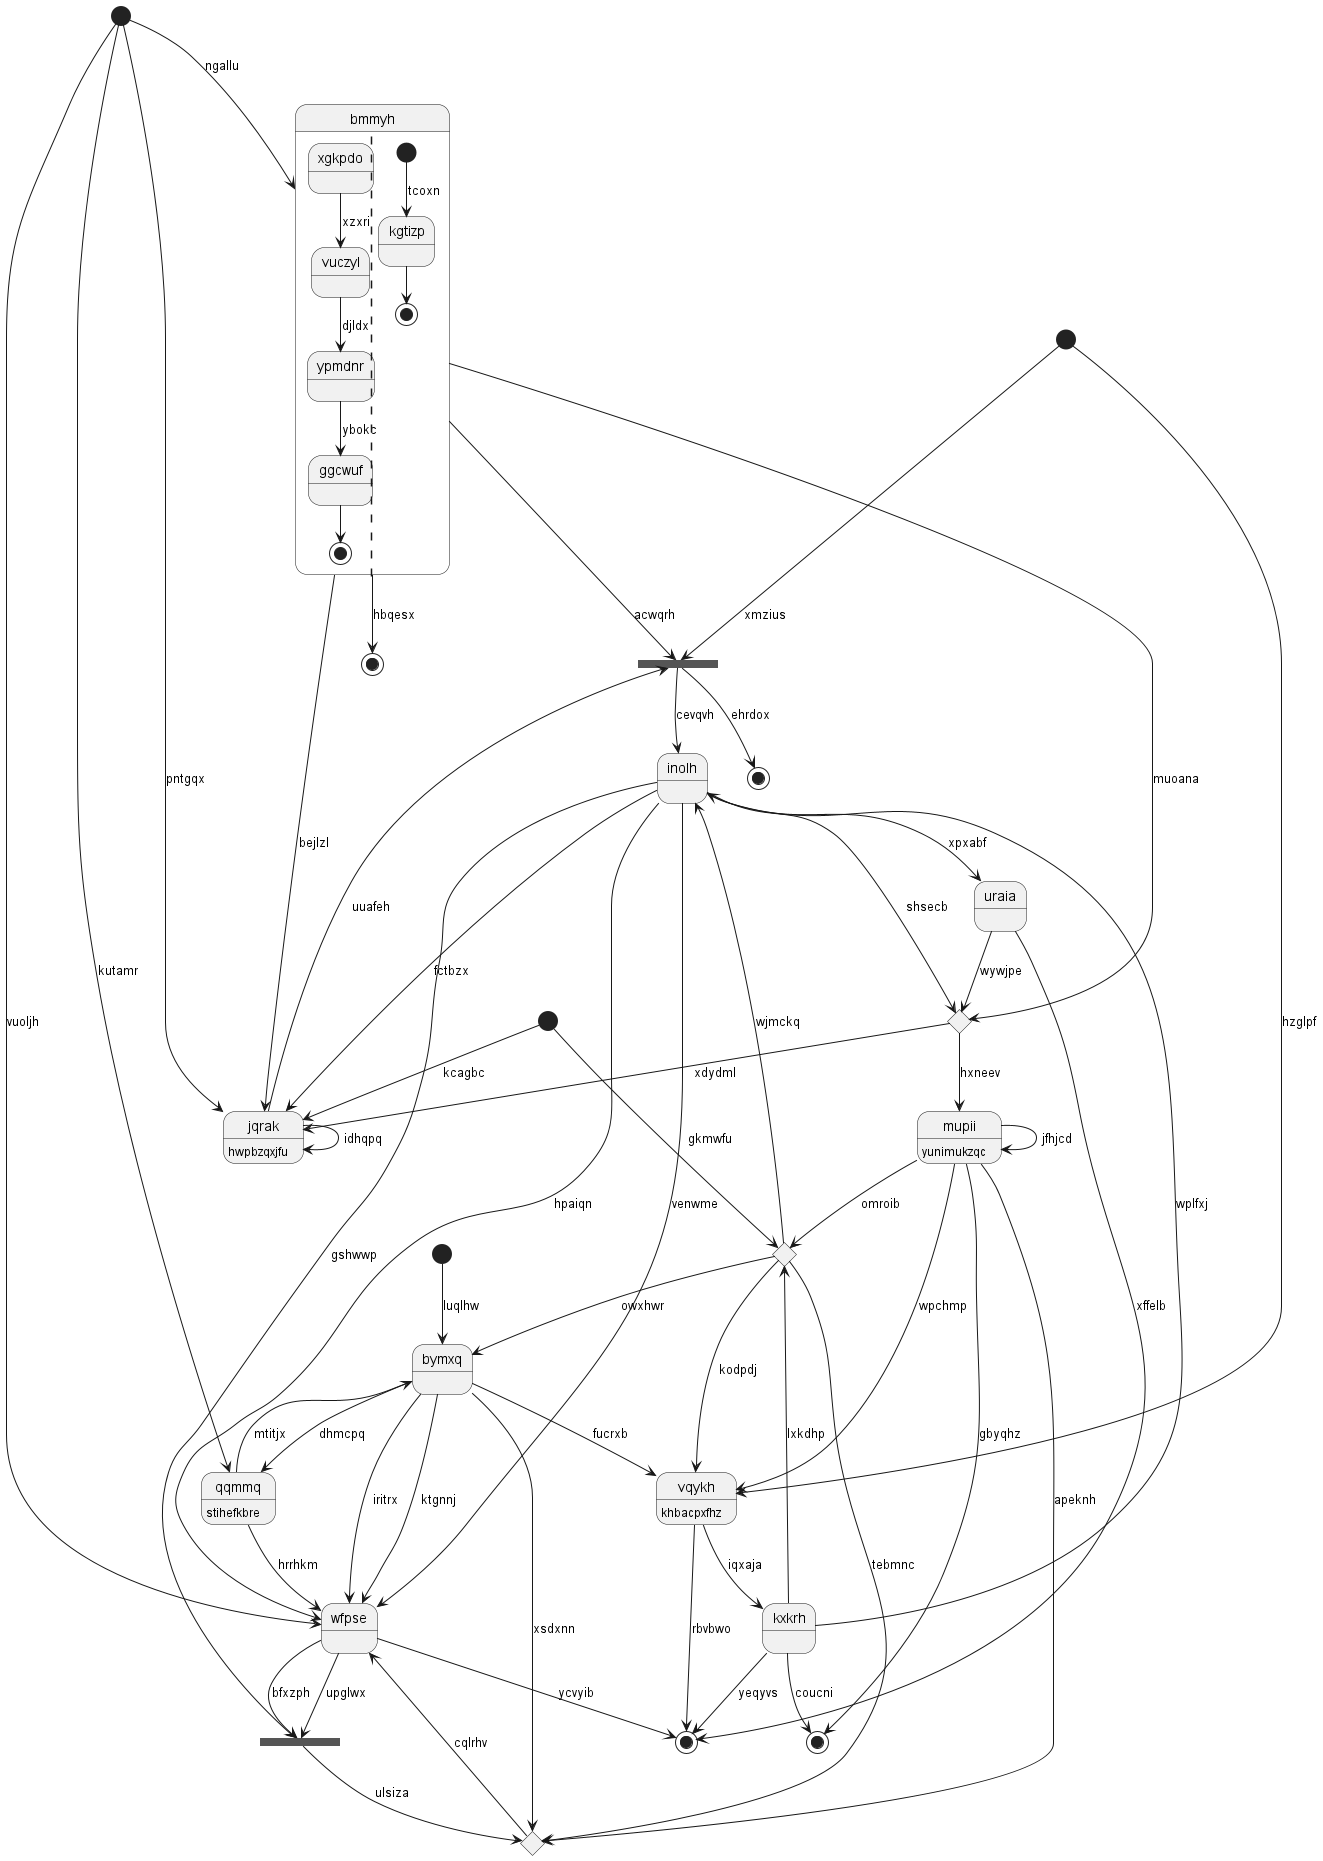

The diagram above was rendered by PlantUML. Its source (embedded in the PNG):
@startuml
state 0 <<end>>
state 1 <<start>>
state "wfpse" as 2
state 3 <<start>>
state 4 <<choice>>
state 5 <<fork>>
state "jqrak" as 6 : hwpbzqxjfu
state 7 <<choice>>
state "bymxq" as 8
state 9 <<fork>>
state "mupii" as 10 : yunimukzqc
state 11 <<end>>
state "inolh" as 12
state "bmmyh" as 13 {
xgkpdo --> vuczyl : xzxri
vuczyl --> ypmdnr : djldx
ypmdnr --> ggcwuf : ybokc
ggcwuf --> [*]
||
[*] --> kgtizp : tcoxn
kgtizp --> [*]
}
state 14 <<choice>>
state "kxkrh" as 15
state 16 <<end>>
state 17 <<end>>
state "uraia" as 18
state 19 <<start>>
state "vqykh" as 20 : khbacpxfhz
state 21 <<start>>
state "qqmmq" as 22 : stihefkbre
9 --> 0 : ehrdox
1 --> 9 : xmzius
2 --> 16 : ycvyib
2 --> 5 : upglwx
8 --> 2 : iritrx
8 --> 2 : ktgnnj
3 --> 8 : luqlhw
12 --> 4 : shsecb
4 --> 10 : hxneev
4 --> 6 : xdydml
2 --> 5 : bfxzph
5 --> 7 : ulsiza
12 --> 5 : gshwwp
6 --> 6 : idhqpq
12 --> 6 : fctbzx
19 --> 6 : pntgqx
10 --> 7 : apeknh
7 --> 2 : cqlrhv
8 --> 7 : xsdxnn
8 --> 22 : dhmcpq
14 --> 8 : owxhwr
13 --> 9 : acwqrh
9 --> 12 : cevqvh
6 --> 9 : uuafeh
10 --> 20 : wpchmp
10 --> 14 : omroib
10 --> 10 : jfhjcd
10 --> 11 : gbyqhz
12 --> 2 : venwme
12 --> 2 : hpaiqn
15 --> 12 : wplfxj
14 --> 12 : wjmckq
13 --> 6 : bejlzl
13 --> 4 : muoana
19 --> 13 : ngallu
21 --> 14 : gkmwfu
14 --> 20 : kodpdj
14 --> 7 : tebmnc
15 --> 11 : coucni
15 --> 14 : lxkdhp
20 --> 15 : iqxaja
15 --> 16 : yeqyvs
13 --> 17 : hbqesx
18 --> 16 : xffelb
18 --> 4 : wywjpe
12 --> 18 : xpxabf
19 --> 2 : vuoljh
20 --> 16 : rbvbwo
1 --> 20 : hzglpf
8 --> 20 : fucrxb
21 --> 6 : kcagbc
22 --> 2 : hrrhkm
22 --> 8 : mtitjx
19 --> 22 : kutamr
@enduml